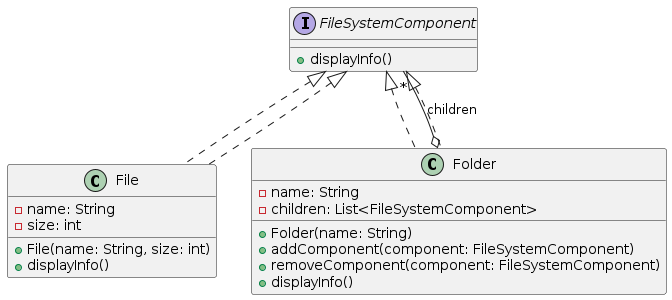

The diagram above was rendered by PlantUML. Its source (embedded in the PNG):
@startuml
' Define the Component
interface FileSystemComponent {
  +displayInfo()
}

' Define the Leaf
class File implements FileSystemComponent {
  -name: String
  -size: int
  +File(name: String, size: int)
  +displayInfo()
}

' Define the Composite
class Folder implements FileSystemComponent {
  -name: String
  -children: List<FileSystemComponent>
  +Folder(name: String)
  +addComponent(component: FileSystemComponent)
  +removeComponent(component: FileSystemComponent)
  +displayInfo()
}

' Relationships
FileSystemComponent <|.. File
FileSystemComponent <|.. Folder
Folder o-- "*" FileSystemComponent : children
@enduml